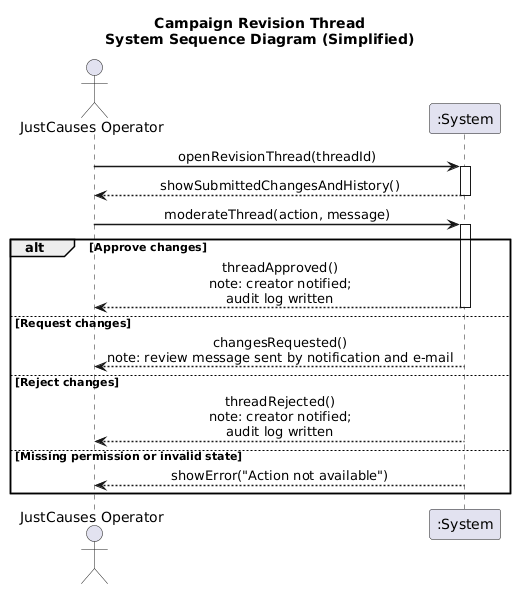

The diagram above was rendered by PlantUML. Its source (embedded in the PNG):
@startuml
title Campaign Revision Thread\nSystem Sequence Diagram (Simplified)

skinparam sequenceMessageAlign center
skinparam sequenceArrowThickness 1.5
autoactivate on

actor "JustCauses Operator" as OP
participant ":System" as SYS

OP -> SYS : openRevisionThread(threadId)
SYS --> OP : showSubmittedChangesAndHistory()

OP -> SYS : moderateThread(action, message)

alt Approve changes
    SYS --> OP : threadApproved()\nnote: creator notified;\naudit log written

else Request changes
    SYS --> OP : changesRequested()\nnote: review message sent by notification and e-mail

else Reject changes
    SYS --> OP : threadRejected()\nnote: creator notified;\naudit log written

else Missing permission or invalid state
    SYS --> OP : showError("Action not available")
end
@enduml